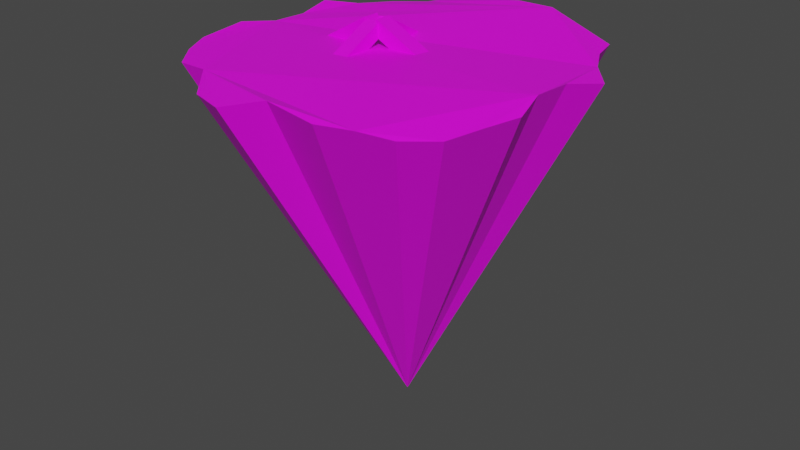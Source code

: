 # Source: island2.blend  (saved by Blender 3.5.10; exported with 4.5.12 LTS)
import bpy
from mathutils import Matrix  # noqa: F401  (used for matrix-valued properties, if any)

bpy.ops.wm.read_factory_settings(use_empty=True)
scene = bpy.context.scene
scene.name = 'Scene'

# ---- collections
col_collection = bpy.data.collections.new('Collection'); scene.collection.children.link(col_collection)

# ---- images (referenced by path relative to the original .blend; pixels are not part of the script)
import os
ASSET_DIR = os.environ.get("B2B_ASSET_DIR", "")  # directory of the original .blend (textures are referenced by path, not embedded)
HERE = os.path.dirname(os.path.abspath(__file__))  # packed textures are extracted next to this script under _unpacked/

def load_image(name, relpath, width, height, colorspace="sRGB"):
    """Load a texture the original file referenced (path relative to the .blend, or extracted next to this script)."""
    p = next((c for c in (os.path.join(HERE, relpath), os.path.join(ASSET_DIR, relpath)) if relpath and os.path.exists(c)), "")
    if p:
        img = bpy.data.images.load(p, check_existing=True)
        img.name = name
    else:  # same state as the original file: an image datablock whose file is absent (Cycles renders it pink)
        img = bpy.data.images.new(name, width, height)
        img.source = "FILE"
        img.filepath = "//" + (relpath or name)
    img.colorspace_settings.name = colorspace
    return img
img_cone_base_color = load_image('Cone Base Color', 'island2.png', 1024, 1024, 'sRGB')

# ---- materials (node trees are filled in below, after node groups)
mat_material_001 = bpy.data.materials.new('Material.001')
mat_material_001.use_transparent_shadow = False

# ---- material node trees
mat_material_001.use_nodes = True; mat_material_001.node_tree.nodes.clear()
_N = mat_material_001.node_tree.nodes; _L = mat_material_001.node_tree.links
n0 = _N.new('ShaderNodeBsdfPrincipled'); n0.name = 'Principled BSDF'; n0.location = (10, 300)
n0.distribution = 'GGX'
n0.subsurface_method = 'RANDOM_WALK_SKIN'
n0.inputs[3].default_value = 1.45
n0.inputs[27].default_value = (0.0, 0.0, 0.0, 1.0)
n0.inputs[28].default_value = 1.0
n1 = _N.new('ShaderNodeOutputMaterial'); n1.name = 'Material Output'; n1.location = (300, 300)
n2 = _N.new('ShaderNodeTexImage'); n2.name = 'Image Texture'; n2.location = (-280, 280)
n2.image = img_cone_base_color
_L.new(n0.outputs[0], n1.inputs[0])
_L.new(n2.outputs[0], n0.inputs[0])
n1.is_active_output = True

# ---- world
world_world = bpy.data.worlds.new('World'); scene.world = world_world
world_world.use_nodes = True; world_world.node_tree.nodes.clear()
_N = world_world.node_tree.nodes; _L = world_world.node_tree.links
n0 = _N.new('ShaderNodeOutputWorld'); n0.name = 'World Output'; n0.location = (300, 300)
n1 = _N.new('ShaderNodeBackground'); n1.name = 'Background'; n1.location = (10, 300)
n1.inputs[0].default_value = (0.05088, 0.05088, 0.05088, 1.0)
_L.new(n1.outputs[0], n0.inputs[0])
n0.is_active_output = True
world_world.color = (0.05088, 0.05088, 0.05088)
world_world.use_sun_shadow = False
world_world.sun_shadow_jitter_overblur = 0.0

# ---- meshes
me_cone = bpy.data.meshes.new('Cone')
me_cone.from_pydata([(-0.01832, 0.9184, -1.052), (0.1951, 0.9808, -1.0), (0.3827, 0.9239, -1.0), (0.4796, 0.7507, -0.9931), (0.6311, 0.6264, -0.9931), (0.7555, 0.4748, -0.9931), (0.9239, 0.3827, -1.0), (0.9031, 0.1888, -0.9721), (0.9223, -0.00625, -0.9721), (0.9808, -0.1951, -1.0), (0.9154, -0.5162, -1.005), (0.823, -0.689, -1.005), (0.6986, -0.8406, -1.005), (0.5556, -0.8315, -1.0), (0.3415, -1.059, -0.9936), (0.1539, -1.116, -0.9936), (-0.006706, -0.9691, -1.021), (-0.2892, -0.9839, -0.991), (-0.4768, -0.927, -0.991), (-0.6429, -0.8655, -0.9703), (-0.7945, -0.7412, -0.9703), (-0.8641, -0.5524, -0.9891), (-0.9239, -0.3827, -1.0), (-0.8829, -0.1997, -1.036), (-0.9021, -0.004587, -1.036), (-0.9808, 0.1951, -1.0), (-0.8436, 0.3636, -1.004), (-0.7512, 0.5365, -1.004), (-0.7071, 0.7071, -1.0), (-0.5419, 0.7878, -0.9725), (-0.369, 0.8803, -0.9725), (-0.2524, 0.8842, -1.065), (0.0, 0.0, 1.0), (0.2405, 0.02904, -1.057), (0.2405, 0.06064, -1.114), (0.2405, 0.3394, -0.8856), (0.2405, 0.371, -0.9427), (0.1595, 0.02904, -1.057), (0.1595, 0.06064, -1.114), (0.1595, 0.3394, -0.8856), (0.1595, 0.371, -0.9427), (0.2423, -0.3635, -0.879), (0.2423, -0.3958, -0.9451), (0.2423, -0.004193, -1.055), (0.2423, -0.03653, -1.121), (0.1577, -0.3635, -0.879), (0.1577, -0.3958, -0.9451), (0.1577, -0.004193, -1.055), (0.1577, -0.03653, -1.121), (0.2046, -0.04692, -1.062), (0.1675, -0.04692, -1.133), (0.2046, 0.04692, -1.062), (0.1675, 0.04692, -1.133), (-0.1675, -0.04692, -0.8672), (-0.2046, -0.04692, -0.938), (-0.1675, 0.04692, -0.8672), (-0.2046, 0.04692, -0.938), (0.5553, -0.04866, -0.8686), (0.5921, -0.04866, -0.933), (0.5553, 0.04866, -0.8686), (0.5921, 0.04866, -0.933), (0.2079, -0.04866, -1.067), (0.2447, -0.04866, -1.131), (0.2079, 0.04866, -1.067), (0.2447, 0.04866, -1.131)], [], [(0, 32, 1), (1, 32, 2), (2, 32, 3), (3, 32, 4), (4, 32, 5), (5, 32, 6), (6, 32, 7), (7, 32, 8), (8, 32, 9), (9, 32, 10), (10, 32, 11), (11, 32, 12), (12, 32, 13), (13, 32, 14), (14, 32, 15), (15, 32, 16), (16, 32, 17), (17, 32, 18), (18, 32, 19), (19, 32, 20), (20, 32, 21), (21, 32, 22), (22, 32, 23), (23, 32, 24), (24, 32, 25), (25, 32, 26), (26, 32, 27), (27, 32, 28), (28, 32, 29), (29, 32, 30), (0, 1, 2, 3, 4, 5, 6, 7, 8, 9, 10, 11, 12, 13, 14, 15, 16, 17, 18, 19, 20, 21, 22, 23, 24, 25, 26, 27, 28, 29, 30, 31), (30, 32, 31), (31, 32, 0), (33, 34, 36, 35), (35, 36, 40, 39), (39, 40, 38, 37), (37, 38, 34, 33), (35, 39, 37, 33), (40, 36, 34, 38), (41, 42, 44, 43), (43, 44, 48, 47), (47, 48, 46, 45), (45, 46, 42, 41), (43, 47, 45, 41), (48, 44, 42, 46), (49, 50, 52, 51), (51, 52, 56, 55), (55, 56, 54, 53), (53, 54, 50, 49), (51, 55, 53, 49), (56, 52, 50, 54), (57, 58, 60, 59), (59, 60, 64, 63), (63, 64, 62, 61), (61, 62, 58, 57), (59, 63, 61, 57), (64, 60, 58, 62)])
_uv = me_cone.uv_layers.new(name='UVMap')
_uv.uv.foreach_set('vector', [0.7538, 0.5114, 0.8971, 0.8272, 0.7121, 0.5236, 0.7121, 0.5236, 0.8971, 0.8272, 0.6823, 0.5488, 0.3922, 0.4625, 0.3922, 0.9111, 0.3591, 0.4741, 0.8293, 0.0148, 0.8293, 0.3406, 0.7936, 0.02724, 0.764, 0.0148, 0.764, 0.4517, 0.733, 0.01812, 0.8589, 0.3149, 0.8956, 0.0148, 0.8956, 0.3225, 0.2546, 0.4625, 0.2546, 0.9024, 0.2174, 0.4755, 0.2174, 0.4755, 0.2546, 0.9024, 0.1787, 0.4814, 0.1787, 0.4814, 0.2546, 0.9024, 0.1398, 0.4799, 0.1398, 0.4799, 0.2546, 0.9024, 0.0768, 0.4929, 0.0768, 0.4929, 0.2546, 0.9024, 0.04353, 0.5031, 0.04353, 0.5031, 0.2546, 0.9024, 0.0148, 0.5139, 0.9536, 0.4916, 0.9536, 0.9499, 0.9267, 0.502, 0.2842, 0.9089, 0.3295, 0.4625, 0.3295, 0.92, 0.4286, 0.8868, 0.6527, 0.4916, 0.4622, 0.9037, 0.4622, 0.9037, 0.6527, 0.4916, 0.4949, 0.9107, 0.4949, 0.9107, 0.6527, 0.4916, 0.5494, 0.9263, 0.5494, 0.9263, 0.6527, 0.4916, 0.5863, 0.9361, 0.5863, 0.9361, 0.6527, 0.4916, 0.6206, 0.9403, 0.6206, 0.9403, 0.6527, 0.4916, 0.6527, 0.9433, 0.4286, 0.3679, 0.7034, 0.0148, 0.4625, 0.3867, 0.4625, 0.3867, 0.7034, 0.0148, 0.4934, 0.4024, 0.4934, 0.4024, 0.7034, 0.0148, 0.5264, 0.4189, 0.5264, 0.4189, 0.7034, 0.0148, 0.5633, 0.4323, 0.5633, 0.4323, 0.7034, 0.0148, 0.6026, 0.442, 0.6026, 0.442, 0.7034, 0.0148, 0.6361, 0.4471, 0.6361, 0.4471, 0.7034, 0.0148, 0.6701, 0.4539, 0.6701, 0.4539, 0.7034, 0.0148, 0.7034, 0.462, 0.8971, 0.4916, 0.8971, 0.8272, 0.8619, 0.4947, 0.8619, 0.4947, 0.8971, 0.8272, 0.8234, 0.4943, 0.2212, 0.02315, 0.2652, 0.0148, 0.3016, 0.02987, 0.3175, 0.06636, 0.3453, 0.09419, 0.3672, 0.1269, 0.399, 0.1487, 0.3911, 0.1869, 0.3911, 0.2263, 0.399, 0.2652, 0.3796, 0.3281, 0.3578, 0.3608, 0.3299, 0.3886, 0.3016, 0.384, 0.2543, 0.4252, 0.2157, 0.4329, 0.1865, 0.4004, 0.1298, 0.3978, 0.09344, 0.3827, 0.06149, 0.3671, 0.03366, 0.3393, 0.02343, 0.3003, 0.0148, 0.2652, 0.02652, 0.2295, 0.02652, 0.1901, 0.0148, 0.1486, 0.04552, 0.1177, 0.06739, 0.08494, 0.07956, 0.05172, 0.1142, 0.0388, 0.1506, 0.02374, 0.1738, 0.02539, 0.8234, 0.4943, 0.8971, 0.8272, 0.7985, 0.4961, 0.7985, 0.4961, 0.8971, 0.8272, 0.7538, 0.5114, 0.938, 0.3089, 0.9252, 0.3086, 0.9252, 0.2379, 0.938, 0.2382, 0.2303, 0.932, 0.241, 0.932, 0.241, 0.9483, 0.2303, 0.9483, 0.9608, 0.4411, 0.948, 0.4414, 0.948, 0.3705, 0.9608, 0.3702, 0.9839, 0.2916, 0.9843, 0.3002, 0.968, 0.3005, 0.9676, 0.2919, 0.968, 0.2382, 0.9843, 0.2379, 0.9839, 0.2916, 0.9676, 0.2919, 0.9689, 0.1282, 0.9852, 0.1282, 0.9852, 0.1908, 0.9689, 0.1908, 0.8411, 0.9367, 0.8267, 0.937, 0.8267, 0.8571, 0.8411, 0.8568, 0.6995, 0.8568, 0.6993, 0.8634, 0.6823, 0.8634, 0.6825, 0.8568, 0.8707, 0.8568, 0.8852, 0.8571, 0.8852, 0.9369, 0.8707, 0.9365, 0.1186, 0.9491, 0.1039, 0.949, 0.1039, 0.932, 0.1186, 0.9321, 0.9014, 0.3702, 0.9184, 0.3702, 0.9184, 0.4505, 0.9014, 0.4505, 0.6823, 0.8634, 0.6993, 0.8634, 0.6995, 0.9353, 0.6825, 0.9352, 0.1603, 0.951, 0.1482, 0.9509, 0.1482, 0.932, 0.1603, 0.9322, 0.8101, 0.3702, 0.8179, 0.3761, 0.8179, 0.4527, 0.8101, 0.4469, 0.03038, 0.9509, 0.0148, 0.9509, 0.0148, 0.9321, 0.03038, 0.932, 0.9405, 0.09769, 0.9252, 0.09856, 0.9252, 0.01567, 0.9405, 0.0148, 0.8101, 0.3702, 0.8101, 0.4469, 0.7936, 0.4507, 0.7936, 0.374, 0.7479, 0.8568, 0.7479, 0.9311, 0.7291, 0.9312, 0.7291, 0.8569, 0.07428, 0.9516, 0.05999, 0.9516, 0.05999, 0.9321, 0.07428, 0.932, 0.8645, 0.376, 0.8718, 0.3702, 0.8718, 0.4421, 0.8645, 0.4479, 0.2007, 0.9518, 0.1899, 0.9516, 0.1899, 0.932, 0.2007, 0.9322, 0.9393, 0.2083, 0.9252, 0.2076, 0.9252, 0.1282, 0.9393, 0.1289, 0.8645, 0.376, 0.8645, 0.4479, 0.8475, 0.4437, 0.8475, 0.3717, 0.7971, 0.8569, 0.7971, 0.9269, 0.7775, 0.9268, 0.7775, 0.8568])
me_cone.materials.append(mat_material_001)
me_cone.update()

# ---- objects
ob_cone = bpy.data.objects.new('Cone', me_cone)

# ---- transforms, parenting, visibility, modifiers, constraints
ob_cone.location = (0.0, 0.0, 0.0)
ob_cone.rotation_euler = (0.0, 3.142, 0.0)
ob_cone.scale = (5.0, 5.0, 5.0)

# ---- collection membership
col_collection.objects.link(ob_cone)

# ---- scene / render settings (as saved in the file)
scene.frame_start = 1; scene.frame_end = 250; scene.frame_set(1)
scene.render.engine = 'BLENDER_EEVEE_NEXT'
scene.cycles.sampling_pattern = 'TABULATED_SOBOL'
scene.view_settings.view_transform = 'Filmic'
bpy.context.view_layer.update()

# ---- added for rendering (the .blend has no active camera and no usable light): camera, sun
cam_auto = bpy.data.cameras.new('AutoCamera')
cam_auto.lens = 50.0
cam_auto.sensor_width = 36.0
cam_auto.clip_end = 1000.0
ob_auto_camera = bpy.data.objects.new('AutoCamera', cam_auto)
scene.collection.objects.link(ob_auto_camera)
ob_auto_camera.location = (16.5459, -20.1925, 13.5687)
ob_auto_camera.rotation_euler = (1.09748, -7.21219e-08, 0.694738)
scene.camera = ob_auto_camera
light_auto_sun = bpy.data.lights.new('AutoSun', 'SUN')
light_auto_sun.energy = 3.0
light_auto_sun.angle = 0.0523599
ob_auto_sun = bpy.data.objects.new('AutoSun', light_auto_sun)
scene.collection.objects.link(ob_auto_sun)
ob_auto_sun.rotation_euler = (0.872665, 0.174533, 0.523599)
bpy.context.view_layer.update()
